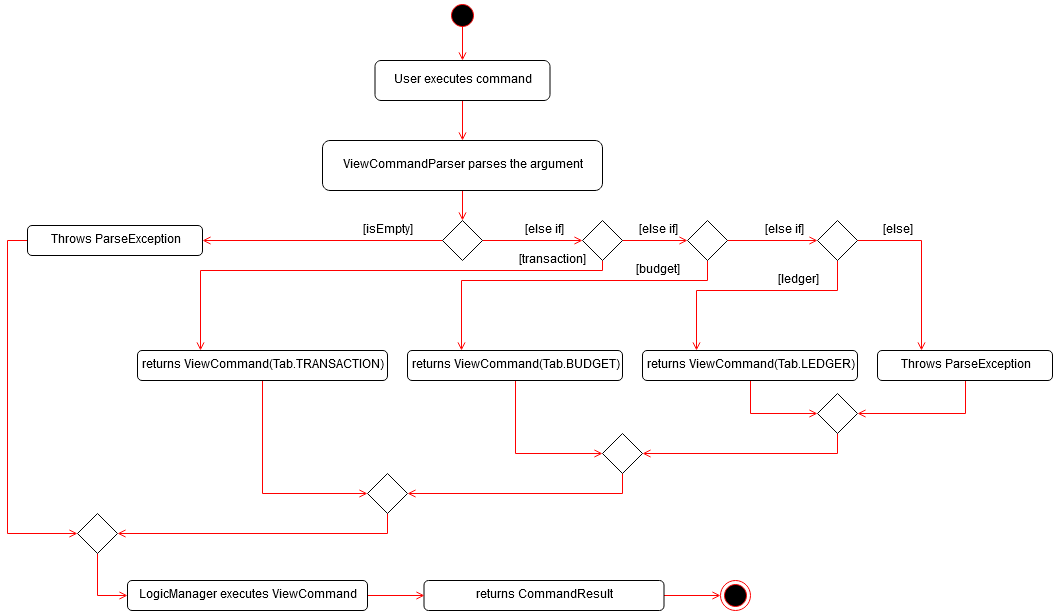

The diagram above was exported from draw.io. Its source (the exported page's mxGraphModel, read from the mxfile embedded in the PNG):
<mxGraphModel dx="1408" dy="777" grid="1" gridSize="10" guides="1" tooltips="1" connect="1" arrows="1" fold="1" page="1" pageScale="1" pageWidth="1169" pageHeight="826" background="#ffffff" math="0" shadow="0">
  <root>
    <mxCell id="0" />
    <mxCell id="1" parent="0" />
    <mxCell id="zi2spLxCeJkSK29QxOcm-68" style="edgeStyle=orthogonalEdgeStyle;rounded=0;orthogonalLoop=1;jettySize=auto;html=1;entryX=0.5;entryY=0;entryDx=0;entryDy=0;endArrow=open;endFill=0;strokeColor=#FF0000;" edge="1" parent="1" target="zi2spLxCeJkSK29QxOcm-43">
      <mxGeometry relative="1" as="geometry">
        <mxPoint x="515" y="40" as="sourcePoint" />
      </mxGeometry>
    </mxCell>
    <mxCell id="zi2spLxCeJkSK29QxOcm-41" value="" style="ellipse;shape=startState;fillColor=#000000;strokeColor=#ff0000;" vertex="1" parent="1">
      <mxGeometry x="500" y="20" width="30" height="30" as="geometry" />
    </mxCell>
    <mxCell id="zi2spLxCeJkSK29QxOcm-46" style="edgeStyle=orthogonalEdgeStyle;rounded=0;orthogonalLoop=1;jettySize=auto;html=1;exitX=0.5;exitY=1;exitDx=0;exitDy=0;entryX=0.5;entryY=0;entryDx=0;entryDy=0;strokeColor=#FF0000;endArrow=open;endFill=0;" edge="1" parent="1" source="zi2spLxCeJkSK29QxOcm-43" target="zi2spLxCeJkSK29QxOcm-44">
      <mxGeometry relative="1" as="geometry" />
    </mxCell>
    <mxCell id="zi2spLxCeJkSK29QxOcm-43" value="User executes command" style="rounded=1;whiteSpace=wrap;html=1;" vertex="1" parent="1">
      <mxGeometry x="427.5" y="80" width="175" height="40" as="geometry" />
    </mxCell>
    <mxCell id="zi2spLxCeJkSK29QxOcm-48" style="edgeStyle=orthogonalEdgeStyle;rounded=0;orthogonalLoop=1;jettySize=auto;html=1;exitX=0.5;exitY=1;exitDx=0;exitDy=0;entryX=0.5;entryY=0;entryDx=0;entryDy=0;endArrow=open;endFill=0;strokeColor=#FF0000;" edge="1" parent="1" source="zi2spLxCeJkSK29QxOcm-44" target="zi2spLxCeJkSK29QxOcm-47">
      <mxGeometry relative="1" as="geometry" />
    </mxCell>
    <mxCell id="zi2spLxCeJkSK29QxOcm-44" value="ViewCommandParser parses the argument" style="rounded=1;whiteSpace=wrap;html=1;" vertex="1" parent="1">
      <mxGeometry x="375" y="160" width="280" height="50" as="geometry" />
    </mxCell>
    <mxCell id="zi2spLxCeJkSK29QxOcm-50" style="edgeStyle=orthogonalEdgeStyle;rounded=0;orthogonalLoop=1;jettySize=auto;html=1;exitX=0;exitY=0.5;exitDx=0;exitDy=0;endArrow=open;endFill=0;strokeColor=#FF0000;entryX=1;entryY=0.5;entryDx=0;entryDy=0;" edge="1" parent="1" source="zi2spLxCeJkSK29QxOcm-47" target="zi2spLxCeJkSK29QxOcm-49">
      <mxGeometry relative="1" as="geometry">
        <mxPoint x="400" y="260" as="targetPoint" />
      </mxGeometry>
    </mxCell>
    <mxCell id="zi2spLxCeJkSK29QxOcm-55" style="edgeStyle=orthogonalEdgeStyle;rounded=0;orthogonalLoop=1;jettySize=auto;html=1;exitX=1;exitY=0.5;exitDx=0;exitDy=0;entryX=0;entryY=0.5;entryDx=0;entryDy=0;endArrow=open;endFill=0;strokeColor=#FF0000;" edge="1" parent="1" source="zi2spLxCeJkSK29QxOcm-47" target="zi2spLxCeJkSK29QxOcm-53">
      <mxGeometry relative="1" as="geometry" />
    </mxCell>
    <mxCell id="zi2spLxCeJkSK29QxOcm-47" value="" style="rhombus;whiteSpace=wrap;html=1;" vertex="1" parent="1">
      <mxGeometry x="495" y="240" width="40" height="40" as="geometry" />
    </mxCell>
    <mxCell id="zi2spLxCeJkSK29QxOcm-94" style="edgeStyle=orthogonalEdgeStyle;rounded=0;orthogonalLoop=1;jettySize=auto;html=1;entryX=0;entryY=0.5;entryDx=0;entryDy=0;endArrow=open;endFill=0;strokeColor=#FF0000;exitX=0;exitY=0.5;exitDx=0;exitDy=0;" edge="1" parent="1" source="zi2spLxCeJkSK29QxOcm-49" target="zi2spLxCeJkSK29QxOcm-91">
      <mxGeometry relative="1" as="geometry" />
    </mxCell>
    <mxCell id="zi2spLxCeJkSK29QxOcm-49" value="Throws ParseException" style="rounded=1;whiteSpace=wrap;html=1;" vertex="1" parent="1">
      <mxGeometry x="80" y="245" width="175" height="30" as="geometry" />
    </mxCell>
    <mxCell id="zi2spLxCeJkSK29QxOcm-51" value="[isEmpty]" style="text;html=1;strokeColor=none;fillColor=none;align=center;verticalAlign=middle;whiteSpace=wrap;rounded=0;" vertex="1" parent="1">
      <mxGeometry x="420" y="240" width="40" height="20" as="geometry" />
    </mxCell>
    <mxCell id="zi2spLxCeJkSK29QxOcm-89" style="edgeStyle=orthogonalEdgeStyle;rounded=0;orthogonalLoop=1;jettySize=auto;html=1;entryX=0;entryY=0.5;entryDx=0;entryDy=0;endArrow=open;endFill=0;strokeColor=#FF0000;" edge="1" parent="1" source="zi2spLxCeJkSK29QxOcm-52" target="zi2spLxCeJkSK29QxOcm-87">
      <mxGeometry relative="1" as="geometry" />
    </mxCell>
    <mxCell id="zi2spLxCeJkSK29QxOcm-52" value="returns ViewCommand(Tab.TRANSACTION)" style="rounded=1;whiteSpace=wrap;html=1;" vertex="1" parent="1">
      <mxGeometry x="190" y="370" width="250" height="30" as="geometry" />
    </mxCell>
    <mxCell id="zi2spLxCeJkSK29QxOcm-57" style="edgeStyle=orthogonalEdgeStyle;rounded=0;orthogonalLoop=1;jettySize=auto;html=1;exitX=0.5;exitY=1;exitDx=0;exitDy=0;endArrow=open;endFill=0;strokeColor=#FF0000;entryX=0.25;entryY=0;entryDx=0;entryDy=0;" edge="1" parent="1" source="zi2spLxCeJkSK29QxOcm-53" target="zi2spLxCeJkSK29QxOcm-52">
      <mxGeometry relative="1" as="geometry">
        <mxPoint x="569" y="350" as="targetPoint" />
        <Array as="points">
          <mxPoint x="655" y="290" />
          <mxPoint x="253" y="290" />
        </Array>
      </mxGeometry>
    </mxCell>
    <mxCell id="zi2spLxCeJkSK29QxOcm-61" style="edgeStyle=orthogonalEdgeStyle;rounded=0;orthogonalLoop=1;jettySize=auto;html=1;exitX=1;exitY=0.5;exitDx=0;exitDy=0;entryX=0;entryY=0.5;entryDx=0;entryDy=0;endArrow=open;endFill=0;strokeColor=#FF0000;" edge="1" parent="1" source="zi2spLxCeJkSK29QxOcm-53" target="zi2spLxCeJkSK29QxOcm-59">
      <mxGeometry relative="1" as="geometry" />
    </mxCell>
    <mxCell id="zi2spLxCeJkSK29QxOcm-53" value="" style="rhombus;whiteSpace=wrap;html=1;" vertex="1" parent="1">
      <mxGeometry x="635" y="240" width="40" height="40" as="geometry" />
    </mxCell>
    <mxCell id="zi2spLxCeJkSK29QxOcm-56" value="[else if]" style="text;html=1;strokeColor=none;fillColor=none;align=center;verticalAlign=middle;whiteSpace=wrap;rounded=0;" vertex="1" parent="1">
      <mxGeometry x="570" y="240" width="53" height="20" as="geometry" />
    </mxCell>
    <mxCell id="zi2spLxCeJkSK29QxOcm-58" value="[transaction]" style="text;html=1;strokeColor=none;fillColor=none;align=center;verticalAlign=middle;whiteSpace=wrap;rounded=0;" vertex="1" parent="1">
      <mxGeometry x="584" y="270" width="40" height="20" as="geometry" />
    </mxCell>
    <mxCell id="zi2spLxCeJkSK29QxOcm-64" style="edgeStyle=orthogonalEdgeStyle;rounded=0;orthogonalLoop=1;jettySize=auto;html=1;exitX=0.5;exitY=1;exitDx=0;exitDy=0;entryX=0.25;entryY=0;entryDx=0;entryDy=0;endArrow=open;endFill=0;strokeColor=#FF0000;" edge="1" parent="1" source="zi2spLxCeJkSK29QxOcm-59" target="zi2spLxCeJkSK29QxOcm-63">
      <mxGeometry relative="1" as="geometry">
        <Array as="points">
          <mxPoint x="760" y="300" />
          <mxPoint x="514" y="300" />
        </Array>
      </mxGeometry>
    </mxCell>
    <mxCell id="zi2spLxCeJkSK29QxOcm-69" style="edgeStyle=orthogonalEdgeStyle;rounded=0;orthogonalLoop=1;jettySize=auto;html=1;exitX=1;exitY=0.5;exitDx=0;exitDy=0;entryX=0;entryY=0.5;entryDx=0;entryDy=0;endArrow=open;endFill=0;strokeColor=#FF0000;" edge="1" parent="1" source="zi2spLxCeJkSK29QxOcm-59" target="zi2spLxCeJkSK29QxOcm-67">
      <mxGeometry relative="1" as="geometry" />
    </mxCell>
    <mxCell id="zi2spLxCeJkSK29QxOcm-59" value="" style="rhombus;whiteSpace=wrap;html=1;" vertex="1" parent="1">
      <mxGeometry x="740" y="240" width="40" height="40" as="geometry" />
    </mxCell>
    <mxCell id="zi2spLxCeJkSK29QxOcm-86" style="edgeStyle=orthogonalEdgeStyle;rounded=0;orthogonalLoop=1;jettySize=auto;html=1;entryX=0;entryY=0.5;entryDx=0;entryDy=0;endArrow=open;endFill=0;strokeColor=#FF0000;" edge="1" parent="1" source="zi2spLxCeJkSK29QxOcm-63" target="zi2spLxCeJkSK29QxOcm-83">
      <mxGeometry relative="1" as="geometry" />
    </mxCell>
    <mxCell id="zi2spLxCeJkSK29QxOcm-63" value="returns ViewCommand(Tab.BUDGET)" style="rounded=1;whiteSpace=wrap;html=1;" vertex="1" parent="1">
      <mxGeometry x="460" y="370" width="215" height="30" as="geometry" />
    </mxCell>
    <mxCell id="zi2spLxCeJkSK29QxOcm-65" value="[budget]" style="text;html=1;strokeColor=none;fillColor=none;align=center;verticalAlign=middle;whiteSpace=wrap;rounded=0;" vertex="1" parent="1">
      <mxGeometry x="690" y="280" width="40" height="20" as="geometry" />
    </mxCell>
    <mxCell id="zi2spLxCeJkSK29QxOcm-72" style="edgeStyle=orthogonalEdgeStyle;rounded=0;orthogonalLoop=1;jettySize=auto;html=1;entryX=0.25;entryY=0;entryDx=0;entryDy=0;endArrow=open;endFill=0;strokeColor=#FF0000;" edge="1" parent="1" source="zi2spLxCeJkSK29QxOcm-67" target="zi2spLxCeJkSK29QxOcm-71">
      <mxGeometry relative="1" as="geometry">
        <Array as="points">
          <mxPoint x="890" y="310" />
          <mxPoint x="749" y="310" />
        </Array>
      </mxGeometry>
    </mxCell>
    <mxCell id="zi2spLxCeJkSK29QxOcm-74" style="edgeStyle=orthogonalEdgeStyle;rounded=0;orthogonalLoop=1;jettySize=auto;html=1;endArrow=open;endFill=0;strokeColor=#FF0000;entryX=0.25;entryY=0;entryDx=0;entryDy=0;" edge="1" parent="1" source="zi2spLxCeJkSK29QxOcm-67" target="zi2spLxCeJkSK29QxOcm-75">
      <mxGeometry relative="1" as="geometry">
        <mxPoint x="970" y="260" as="targetPoint" />
        <Array as="points">
          <mxPoint x="974" y="260" />
        </Array>
      </mxGeometry>
    </mxCell>
    <mxCell id="zi2spLxCeJkSK29QxOcm-67" value="" style="rhombus;whiteSpace=wrap;html=1;" vertex="1" parent="1">
      <mxGeometry x="870" y="240" width="40" height="40" as="geometry" />
    </mxCell>
    <mxCell id="zi2spLxCeJkSK29QxOcm-81" style="edgeStyle=orthogonalEdgeStyle;rounded=0;orthogonalLoop=1;jettySize=auto;html=1;entryX=0;entryY=0.5;entryDx=0;entryDy=0;endArrow=open;endFill=0;strokeColor=#FF0000;" edge="1" parent="1" source="zi2spLxCeJkSK29QxOcm-71" target="zi2spLxCeJkSK29QxOcm-80">
      <mxGeometry relative="1" as="geometry" />
    </mxCell>
    <mxCell id="zi2spLxCeJkSK29QxOcm-71" value="returns ViewCommand(Tab.LEDGER)" style="rounded=1;whiteSpace=wrap;html=1;" vertex="1" parent="1">
      <mxGeometry x="695" y="370" width="215" height="30" as="geometry" />
    </mxCell>
    <mxCell id="zi2spLxCeJkSK29QxOcm-73" value="[ledger]" style="text;html=1;strokeColor=none;fillColor=none;align=center;verticalAlign=middle;whiteSpace=wrap;rounded=0;" vertex="1" parent="1">
      <mxGeometry x="830" y="290" width="40" height="20" as="geometry" />
    </mxCell>
    <mxCell id="zi2spLxCeJkSK29QxOcm-82" style="edgeStyle=orthogonalEdgeStyle;rounded=0;orthogonalLoop=1;jettySize=auto;html=1;entryX=1;entryY=0.5;entryDx=0;entryDy=0;endArrow=open;endFill=0;strokeColor=#FF0000;exitX=0.5;exitY=1;exitDx=0;exitDy=0;" edge="1" parent="1" source="zi2spLxCeJkSK29QxOcm-75" target="zi2spLxCeJkSK29QxOcm-80">
      <mxGeometry relative="1" as="geometry" />
    </mxCell>
    <mxCell id="zi2spLxCeJkSK29QxOcm-75" value="Throws ParseException" style="rounded=1;whiteSpace=wrap;html=1;" vertex="1" parent="1">
      <mxGeometry x="930" y="370" width="175" height="30" as="geometry" />
    </mxCell>
    <mxCell id="zi2spLxCeJkSK29QxOcm-76" value="[else]" style="text;html=1;strokeColor=none;fillColor=none;align=center;verticalAlign=middle;whiteSpace=wrap;rounded=0;" vertex="1" parent="1">
      <mxGeometry x="930" y="240" width="40" height="20" as="geometry" />
    </mxCell>
    <mxCell id="zi2spLxCeJkSK29QxOcm-77" value="[else if]" style="text;html=1;strokeColor=none;fillColor=none;align=center;verticalAlign=middle;whiteSpace=wrap;rounded=0;" vertex="1" parent="1">
      <mxGeometry x="683.5" y="240" width="53" height="20" as="geometry" />
    </mxCell>
    <mxCell id="zi2spLxCeJkSK29QxOcm-78" value="[else if]" style="text;html=1;strokeColor=none;fillColor=none;align=center;verticalAlign=middle;whiteSpace=wrap;rounded=0;" vertex="1" parent="1">
      <mxGeometry x="810" y="240" width="53" height="20" as="geometry" />
    </mxCell>
    <mxCell id="zi2spLxCeJkSK29QxOcm-84" style="edgeStyle=orthogonalEdgeStyle;rounded=0;orthogonalLoop=1;jettySize=auto;html=1;exitX=0.5;exitY=1;exitDx=0;exitDy=0;endArrow=open;endFill=0;strokeColor=#FF0000;" edge="1" parent="1" source="zi2spLxCeJkSK29QxOcm-80" target="zi2spLxCeJkSK29QxOcm-83">
      <mxGeometry relative="1" as="geometry" />
    </mxCell>
    <mxCell id="zi2spLxCeJkSK29QxOcm-80" value="" style="rhombus;whiteSpace=wrap;html=1;" vertex="1" parent="1">
      <mxGeometry x="870" y="413" width="40" height="40" as="geometry" />
    </mxCell>
    <mxCell id="zi2spLxCeJkSK29QxOcm-90" style="edgeStyle=orthogonalEdgeStyle;rounded=0;orthogonalLoop=1;jettySize=auto;html=1;entryX=1;entryY=0.5;entryDx=0;entryDy=0;endArrow=open;endFill=0;strokeColor=#FF0000;" edge="1" parent="1" source="zi2spLxCeJkSK29QxOcm-83" target="zi2spLxCeJkSK29QxOcm-87">
      <mxGeometry relative="1" as="geometry">
        <Array as="points">
          <mxPoint x="675" y="513" />
        </Array>
      </mxGeometry>
    </mxCell>
    <mxCell id="zi2spLxCeJkSK29QxOcm-83" value="" style="rhombus;whiteSpace=wrap;html=1;" vertex="1" parent="1">
      <mxGeometry x="655" y="453" width="40" height="40" as="geometry" />
    </mxCell>
    <mxCell id="zi2spLxCeJkSK29QxOcm-97" style="edgeStyle=orthogonalEdgeStyle;rounded=0;orthogonalLoop=1;jettySize=auto;html=1;entryX=1;entryY=0.5;entryDx=0;entryDy=0;endArrow=open;endFill=0;strokeColor=#FF0000;" edge="1" parent="1" source="zi2spLxCeJkSK29QxOcm-87" target="zi2spLxCeJkSK29QxOcm-91">
      <mxGeometry relative="1" as="geometry">
        <Array as="points">
          <mxPoint x="440" y="553" />
        </Array>
      </mxGeometry>
    </mxCell>
    <mxCell id="zi2spLxCeJkSK29QxOcm-87" value="" style="rhombus;whiteSpace=wrap;html=1;" vertex="1" parent="1">
      <mxGeometry x="420" y="493" width="40" height="40" as="geometry" />
    </mxCell>
    <mxCell id="zi2spLxCeJkSK29QxOcm-100" style="edgeStyle=orthogonalEdgeStyle;rounded=0;orthogonalLoop=1;jettySize=auto;html=1;entryX=0;entryY=0.5;entryDx=0;entryDy=0;endArrow=open;endFill=0;strokeColor=#FF0000;" edge="1" parent="1" source="zi2spLxCeJkSK29QxOcm-91" target="zi2spLxCeJkSK29QxOcm-99">
      <mxGeometry relative="1" as="geometry">
        <Array as="points">
          <mxPoint x="150" y="615" />
        </Array>
      </mxGeometry>
    </mxCell>
    <mxCell id="zi2spLxCeJkSK29QxOcm-91" value="" style="rhombus;whiteSpace=wrap;html=1;" vertex="1" parent="1">
      <mxGeometry x="130" y="533" width="40" height="40" as="geometry" />
    </mxCell>
    <mxCell id="zi2spLxCeJkSK29QxOcm-105" style="edgeStyle=orthogonalEdgeStyle;rounded=0;orthogonalLoop=1;jettySize=auto;html=1;entryX=0;entryY=0.5;entryDx=0;entryDy=0;endArrow=open;endFill=0;strokeColor=#FF0000;" edge="1" parent="1" source="zi2spLxCeJkSK29QxOcm-98" target="zi2spLxCeJkSK29QxOcm-102">
      <mxGeometry relative="1" as="geometry" />
    </mxCell>
    <mxCell id="zi2spLxCeJkSK29QxOcm-98" value="returns CommandResult" style="rounded=1;whiteSpace=wrap;html=1;" vertex="1" parent="1">
      <mxGeometry x="476.5" y="600" width="240" height="30" as="geometry" />
    </mxCell>
    <mxCell id="zi2spLxCeJkSK29QxOcm-101" style="edgeStyle=orthogonalEdgeStyle;rounded=0;orthogonalLoop=1;jettySize=auto;html=1;entryX=0;entryY=0.5;entryDx=0;entryDy=0;endArrow=open;endFill=0;strokeColor=#FF0000;" edge="1" parent="1" source="zi2spLxCeJkSK29QxOcm-99" target="zi2spLxCeJkSK29QxOcm-98">
      <mxGeometry relative="1" as="geometry" />
    </mxCell>
    <mxCell id="zi2spLxCeJkSK29QxOcm-99" value="LogicManager executes ViewCommand" style="rounded=1;whiteSpace=wrap;html=1;" vertex="1" parent="1">
      <mxGeometry x="180" y="600" width="240" height="30" as="geometry" />
    </mxCell>
    <mxCell id="zi2spLxCeJkSK29QxOcm-102" value="" style="ellipse;html=1;shape=endState;fillColor=#000000;strokeColor=#ff0000;" vertex="1" parent="1">
      <mxGeometry x="773" y="600" width="30" height="30" as="geometry" />
    </mxCell>
  </root>
</mxGraphModel>